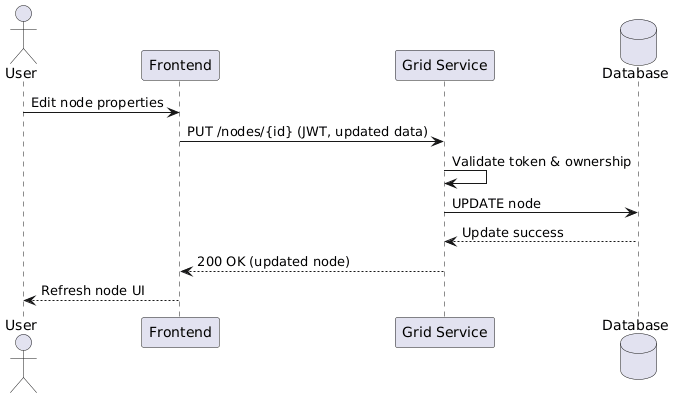

The diagram above was rendered by PlantUML. Its source (embedded in the PNG):
@startuml
actor User
participant "Frontend" as FE
participant "Grid Service" as GS
database "Database" as DB

User -> FE : Edit node properties
FE -> GS : PUT /nodes/{id} (JWT, updated data)
GS -> GS : Validate token & ownership
GS -> DB : UPDATE node
DB --> GS : Update success
GS --> FE : 200 OK (updated node)
FE --> User : Refresh node UI
@enduml